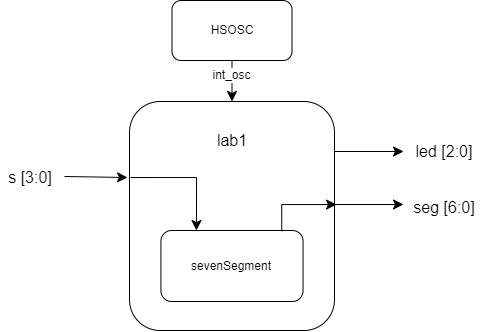

The diagram above was exported from draw.io. Its source (the exported page's mxGraphModel, read from the mxfile embedded in the PNG):
<mxGraphModel dx="929" dy="984" grid="0" gridSize="10" guides="1" tooltips="1" connect="1" arrows="1" fold="1" page="0" pageScale="1" pageWidth="850" pageHeight="1100" math="0" shadow="0">
  <root>
    <mxCell id="0" />
    <mxCell id="1" parent="0" />
    <mxCell id="AUAnAoh9NjVeajG2-Jyr-14" value="" style="edgeStyle=none;curved=1;rounded=0;orthogonalLoop=1;jettySize=auto;html=1;fontSize=12;startSize=8;endSize=8;entryX=0.25;entryY=0;entryDx=0;entryDy=0;" edge="1" parent="1" target="AUAnAoh9NjVeajG2-Jyr-11">
      <mxGeometry relative="1" as="geometry">
        <mxPoint x="120" y="79" as="sourcePoint" />
        <mxPoint x="123" y="25" as="targetPoint" />
      </mxGeometry>
    </mxCell>
    <mxCell id="AUAnAoh9NjVeajG2-Jyr-17" value="" style="edgeStyle=none;curved=1;rounded=0;orthogonalLoop=1;jettySize=auto;html=1;fontSize=12;startSize=8;endSize=8;entryX=0.712;entryY=0;entryDx=0;entryDy=0;entryPerimeter=0;exitX=0.75;exitY=1;exitDx=0;exitDy=0;" edge="1" parent="1" source="AUAnAoh9NjVeajG2-Jyr-11" target="AUAnAoh9NjVeajG2-Jyr-1">
      <mxGeometry relative="1" as="geometry">
        <mxPoint x="151" y="79" as="sourcePoint" />
        <mxPoint x="151" y="16" as="targetPoint" />
      </mxGeometry>
    </mxCell>
    <mxCell id="AUAnAoh9NjVeajG2-Jyr-1" value="" style="rounded=1;whiteSpace=wrap;html=1;" vertex="1" parent="1">
      <mxGeometry x="55" y="79" width="205" height="229" as="geometry" />
    </mxCell>
    <mxCell id="AUAnAoh9NjVeajG2-Jyr-2" value="lab1" style="text;html=1;align=center;verticalAlign=middle;whiteSpace=wrap;rounded=0;fontSize=16;" vertex="1" parent="1">
      <mxGeometry x="127.5" y="104" width="60" height="28.5" as="geometry" />
    </mxCell>
    <mxCell id="AUAnAoh9NjVeajG2-Jyr-3" value="" style="endArrow=classic;html=1;rounded=0;fontSize=12;startSize=8;endSize=8;curved=1;" edge="1" parent="1">
      <mxGeometry width="50" height="50" relative="1" as="geometry">
        <mxPoint x="-10" y="154" as="sourcePoint" />
        <mxPoint x="53" y="155" as="targetPoint" />
      </mxGeometry>
    </mxCell>
    <mxCell id="AUAnAoh9NjVeajG2-Jyr-5" value="s [3:0]" style="text;html=1;align=center;verticalAlign=middle;whiteSpace=wrap;rounded=0;fontSize=16;" vertex="1" parent="1">
      <mxGeometry x="-74" y="139.5" width="60" height="30" as="geometry" />
    </mxCell>
    <mxCell id="AUAnAoh9NjVeajG2-Jyr-7" value="" style="endArrow=classic;html=1;rounded=0;fontSize=12;startSize=8;endSize=8;curved=1;" edge="1" parent="1">
      <mxGeometry width="50" height="50" relative="1" as="geometry">
        <mxPoint x="260" y="129" as="sourcePoint" />
        <mxPoint x="329" y="129" as="targetPoint" />
      </mxGeometry>
    </mxCell>
    <mxCell id="AUAnAoh9NjVeajG2-Jyr-8" value="" style="endArrow=classic;html=1;rounded=0;fontSize=12;startSize=8;endSize=8;curved=1;" edge="1" parent="1">
      <mxGeometry width="50" height="50" relative="1" as="geometry">
        <mxPoint x="260" y="182" as="sourcePoint" />
        <mxPoint x="329" y="182" as="targetPoint" />
      </mxGeometry>
    </mxCell>
    <mxCell id="AUAnAoh9NjVeajG2-Jyr-9" value="led [2:0]" style="text;html=1;align=center;verticalAlign=middle;whiteSpace=wrap;rounded=0;fontSize=16;" vertex="1" parent="1">
      <mxGeometry x="340" y="114" width="60" height="30" as="geometry" />
    </mxCell>
    <mxCell id="AUAnAoh9NjVeajG2-Jyr-10" value="seg [6:0]" style="text;html=1;align=center;verticalAlign=middle;whiteSpace=wrap;rounded=0;fontSize=16;" vertex="1" parent="1">
      <mxGeometry x="328" y="169.5" width="84" height="30" as="geometry" />
    </mxCell>
    <mxCell id="AUAnAoh9NjVeajG2-Jyr-11" value="sevenSegment" style="rounded=1;whiteSpace=wrap;html=1;" vertex="1" parent="1">
      <mxGeometry x="86.43" y="208" width="142.13" height="71" as="geometry" />
    </mxCell>
    <mxCell id="AUAnAoh9NjVeajG2-Jyr-36" value="" style="endArrow=classic;html=1;rounded=0;fontSize=12;startSize=8;endSize=8;movable=1;resizable=1;rotatable=1;deletable=1;editable=1;locked=0;connectable=1;exitX=0.005;exitY=0.332;exitDx=0;exitDy=0;exitPerimeter=0;edgeStyle=orthogonalEdgeStyle;entryX=0.25;entryY=0;entryDx=0;entryDy=0;" edge="1" parent="1" source="AUAnAoh9NjVeajG2-Jyr-1" target="AUAnAoh9NjVeajG2-Jyr-11">
      <mxGeometry width="50" height="50" relative="1" as="geometry">
        <mxPoint x="336" y="54" as="sourcePoint" />
        <mxPoint x="115" y="155" as="targetPoint" />
        <Array as="points">
          <mxPoint x="122" y="155" />
        </Array>
      </mxGeometry>
    </mxCell>
    <mxCell id="AUAnAoh9NjVeajG2-Jyr-40" value="" style="endArrow=classic;html=1;rounded=0;fontSize=12;startSize=8;endSize=8;edgeStyle=orthogonalEdgeStyle;entryX=1.01;entryY=0.45;entryDx=0;entryDy=0;entryPerimeter=0;exitX=0.85;exitY=0.01;exitDx=0;exitDy=0;exitPerimeter=0;" edge="1" parent="1" source="AUAnAoh9NjVeajG2-Jyr-11" target="AUAnAoh9NjVeajG2-Jyr-1">
      <mxGeometry width="50" height="50" relative="1" as="geometry">
        <mxPoint x="222" y="194" as="sourcePoint" />
        <mxPoint x="272" y="195" as="targetPoint" />
        <Array as="points">
          <mxPoint x="207" y="182" />
        </Array>
      </mxGeometry>
    </mxCell>
    <mxCell id="AUAnAoh9NjVeajG2-Jyr-42" value="" style="edgeStyle=none;curved=1;rounded=0;orthogonalLoop=1;jettySize=auto;html=1;fontSize=12;startSize=8;endSize=8;" edge="1" parent="1" source="AUAnAoh9NjVeajG2-Jyr-41" target="AUAnAoh9NjVeajG2-Jyr-1">
      <mxGeometry relative="1" as="geometry" />
    </mxCell>
    <mxCell id="AUAnAoh9NjVeajG2-Jyr-43" value="int_osc" style="edgeLabel;html=1;align=center;verticalAlign=middle;resizable=0;points=[];fontSize=12;" vertex="1" connectable="0" parent="AUAnAoh9NjVeajG2-Jyr-42">
      <mxGeometry x="-0.2647" y="-1" relative="1" as="geometry">
        <mxPoint as="offset" />
      </mxGeometry>
    </mxCell>
    <mxCell id="AUAnAoh9NjVeajG2-Jyr-41" value="HSOSC" style="rounded=1;whiteSpace=wrap;html=1;" vertex="1" parent="1">
      <mxGeometry x="97.5" y="-22" width="120" height="60" as="geometry" />
    </mxCell>
  </root>
</mxGraphModel>